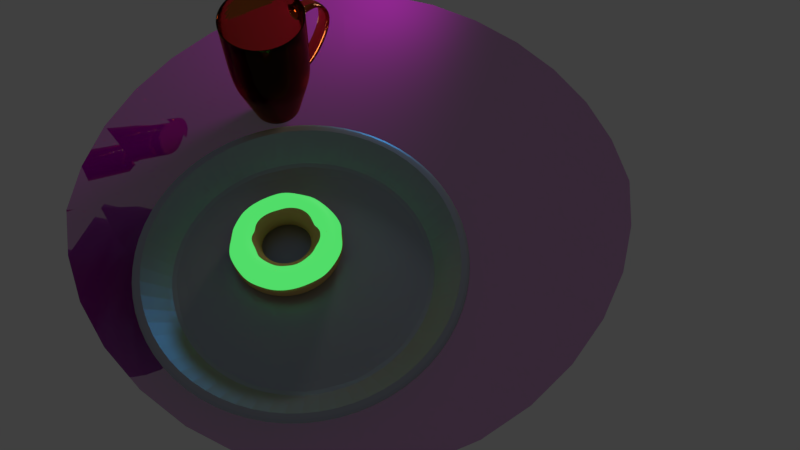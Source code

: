 # Source: TheScene21.blend  (saved by Blender 2.79.0; exported with 4.5.12 LTS)
import bpy
from mathutils import Matrix  # noqa: F401  (used for matrix-valued properties, if any)

bpy.ops.wm.read_factory_settings(use_empty=True)
scene = bpy.context.scene
scene.name = 'Scene'

# ---- collections
col_collection_1 = bpy.data.collections.new('Collection 1'); scene.collection.children.link(col_collection_1)

# ---- images (referenced by path relative to the original .blend; pixels are not part of the script)
import os
ASSET_DIR = os.environ.get("B2B_ASSET_DIR", "")  # directory of the original .blend (textures are referenced by path, not embedded)
HERE = os.path.dirname(os.path.abspath(__file__))  # packed textures are extracted next to this script under _unpacked/

def load_image(name, relpath, width, height, colorspace="sRGB"):
    """Load a texture the original file referenced (path relative to the .blend, or extracted next to this script)."""
    p = next((c for c in (os.path.join(HERE, relpath), os.path.join(ASSET_DIR, relpath)) if relpath and os.path.exists(c)), "")
    if p:
        img = bpy.data.images.load(p, check_existing=True)
        img.name = name
    else:  # same state as the original file: an image datablock whose file is absent (Cycles renders it pink)
        img = bpy.data.images.new(name, width, height)
        img.source = "FILE"
        img.filepath = "//" + (relpath or name)
    img.colorspace_settings.name = colorspace
    return img
img_woodplank002_col_var1_1k_jpg = load_image('WoodPlank002_COL_VAR1_1K.jpg', 'WoodPlank002_COL_VAR1_1K.jpg', 1024, 1024, 'sRGB')
img_woodplank002_nrm_1k_jpg = load_image('WoodPlank002_NRM_1K.jpg', 'WoodPlank002_NRM_1K.jpg', 1024, 1024, 'Non-Color')

# ---- materials (node trees are filled in below, after node groups)
mat_material_004 = bpy.data.materials.new('Material.004')
mat_material_004.alpha_threshold = 0.0
mat_material_004.roughness = 0.5
mat_material_001 = bpy.data.materials.new('Material.001')
mat_material_001.alpha_threshold = 0.0
mat_material_001.roughness = 0.5
mat_material_002 = bpy.data.materials.new('Material.002')
mat_material_002.alpha_threshold = 0.0
mat_material_002.roughness = 0.5
mat_material = bpy.data.materials.new('Material')
mat_material.alpha_threshold = 0.0
mat_material.roughness = 0.5
mat_material_003 = bpy.data.materials.new('Material.003')
mat_material_003.alpha_threshold = 0.0
mat_material_003.roughness = 0.5

# ---- material node trees
mat_material_004.use_nodes = True; mat_material_004.node_tree.nodes.clear()
_N = mat_material_004.node_tree.nodes; _L = mat_material_004.node_tree.links
n0 = _N.new('ShaderNodeOutputMaterial'); n0.name = 'Material Output'; n0.location = (589, 169)
n1 = _N.new('ShaderNodeTexImage'); n1.name = 'Image Texture'; n1.location = (-349, 290)
n1.width = 140
n1.image = img_woodplank002_col_var1_1k_jpg
n2 = _N.new('ShaderNodeTexImage'); n2.name = 'Image Texture.001'; n2.location = (-343, 38)
n2.width = 140
n2.image = img_woodplank002_nrm_1k_jpg
n3 = _N.new('ShaderNodeBsdfDiffuse'); n3.name = 'Diffuse BSDF'; n3.location = (91, 188)
n4 = _N.new('ShaderNodeNormalMap'); n4.name = 'Normal Map'; n4.location = (-136, 55)
n5 = _N.new('ShaderNodeBsdfAnisotropic'); n5.name = 'Glossy BSDF'; n5.location = (88, 48)
n5.distribution = 'GGX'
n5.inputs[1].default_value = 0.0
n6 = _N.new('ShaderNodeMixShader'); n6.name = 'Mix Shader'; n6.location = (405, 173)
_L.new(n3.outputs[0], n6.inputs[1])
_L.new(n6.outputs[0], n0.inputs[0])
_L.new(n5.outputs[0], n6.inputs[2])
_L.new(n1.outputs[0], n3.inputs[0])
_L.new(n4.outputs[0], n3.inputs[2])
_L.new(n4.outputs[0], n5.inputs[4])
_L.new(n2.outputs[0], n4.inputs[1])
n0.is_active_output = True
mat_material_001.use_nodes = True; mat_material_001.node_tree.nodes.clear()
_N = mat_material_001.node_tree.nodes; _L = mat_material_001.node_tree.links
n0 = _N.new('ShaderNodeOutputMaterial'); n0.name = 'Material Output'; n0.location = (300, 300)
n1 = _N.new('ShaderNodeBsdfGlass'); n1.name = 'Glass BSDF'; n1.location = (10, 300)
n1.distribution = 'GGX'
n1.inputs[0].default_value = (0.7613, 0.3813, 0.182, 1.0)
n1.inputs[2].default_value = 1.45
_L.new(n1.outputs[0], n0.inputs[0])
n0.is_active_output = True
mat_material_002.use_nodes = True; mat_material_002.node_tree.nodes.clear()
_N = mat_material_002.node_tree.nodes; _L = mat_material_002.node_tree.links
n0 = _N.new('ShaderNodeBsdfAnisotropic'); n0.name = 'Glossy BSDF'; n0.location = (-62, 291)
n0.distribution = 'GGX'
n0.inputs[1].default_value = 0.5891
n1 = _N.new('ShaderNodeMixShader'); n1.name = 'Mix Shader'; n1.location = (388, 412)
n1.inputs[0].default_value = 0.1
n2 = _N.new('ShaderNodeOutputMaterial'); n2.name = 'Material Output'; n2.location = (557, 406)
n3 = _N.new('ShaderNodeEmission'); n3.name = 'Emission'; n3.location = (-51, 517)
n3.inputs[0].default_value = (0.088, 0.8, 0.1532, 1.0)
n4 = _N.new('ShaderNodeBsdfDiffuse'); n4.name = 'Diffuse BSDF'; n4.location = (-54, 411)
n4.inputs[0].default_value = (0.5797, 0.156, 0.8, 1.0)
_L.new(n1.outputs[0], n2.inputs[0])
_L.new(n0.outputs[0], n1.inputs[2])
_L.new(n3.outputs[0], n1.inputs[1])
n2.is_active_output = True
mat_material.use_nodes = True; mat_material.node_tree.nodes.clear()
_N = mat_material.node_tree.nodes; _L = mat_material.node_tree.links
n0 = _N.new('ShaderNodeOutputMaterial'); n0.name = 'Material Output'; n0.location = (300, 300)
n1 = _N.new('ShaderNodeBsdfDiffuse'); n1.name = 'Diffuse BSDF'; n1.location = (10, 300)
n1.inputs[0].default_value = (0.8, 0.51, 0.177, 1.0)
_L.new(n1.outputs[0], n0.inputs[0])
n0.is_active_output = True
mat_material_003.use_nodes = True; mat_material_003.node_tree.nodes.clear()
_N = mat_material_003.node_tree.nodes; _L = mat_material_003.node_tree.links
n0 = _N.new('ShaderNodeOutputMaterial'); n0.name = 'Material Output'; n0.location = (460, 300)
n1 = _N.new('ShaderNodeMixShader'); n1.name = 'Mix Shader'; n1.location = (240, 292)
n2 = _N.new('ShaderNodeBsdfDiffuse'); n2.name = 'Diffuse BSDF'; n2.location = (5, 142)
n2.inputs[0].default_value = (0.8, 0.5944, 0.2947, 1.0)
n2.inputs[1].default_value = 0.075
n3 = _N.new('ShaderNodeBsdfAnisotropic'); n3.name = 'Glossy BSDF'; n3.location = (10, 300)
n3.distribution = 'GGX'
n3.inputs[0].default_value = (0.01375, 0.3006, 0.8, 1.0)
n3.inputs[1].default_value = 0.4282
_L.new(n3.outputs[0], n1.inputs[1])
_L.new(n1.outputs[0], n0.inputs[0])
_L.new(n2.outputs[0], n1.inputs[2])
n0.is_active_output = True

# ---- world
world_world = bpy.data.worlds.new('World'); scene.world = world_world
world_world.color = (0.05088, 0.05088, 0.05088)
world_world.use_sun_shadow = False
world_world.sun_shadow_jitter_overblur = 0.0
world_world.cycles.sampling_method = 'MANUAL'

# ---- cameras
cam_camera = bpy.data.cameras.new('Camera')
cam_camera.clip_end = 100.0
cam_camera.lens = 35.0
cam_camera.sensor_width = 32.0
cam_camera.sensor_height = 18.0
cam_camera.display_size = 2.0
cam_camera.dof.focus_distance = 0.0

# ---- lights
light_sun = bpy.data.lights.new('Sun', 'POINT')
light_sun.transmission_factor = 0.0
light_sun.energy = 333.1
light_sun.shadow_buffer_clip_start = 0.5
light_sun.shadow_soft_size = 0.909
light_sun.shadow_maximum_resolution = 0.006
light_sun.use_absolute_resolution = True
light_sun.cycles.max_bounces = 982

# ---- meshes
me_plane = bpy.data.meshes.new('Plane')
me_plane.from_pydata([(0.0, 0.0, 0.0), (-1.0, 0.0, 0.0), (0.0, -1.0, 0.0), (1.0, 0.0, 0.0), (0.0, 1.0, 0.0), (-0.75, -0.75, 0.0), (0.75, -0.75, 0.0), (-0.75, 0.75, 0.0), (0.75, 0.75, 0.0)], [], [(0, 1, 5, 2), (0, 2, 6, 3), (0, 3, 8, 4), (0, 4, 7, 1)])
_uv = me_plane.uv_layers.new(name='UVMap')
_uv.uv.foreach_set('vector', [0.2344, 0.5, 6.849e-05, 0.3334, 0.1172, 6.846e-05, 0.3125, 6.851e-05, 0.2344, 0.5, 0.3125, 6.851e-05, 0.4688, 0.25, 0.4688, 0.6666, 0.2344, 0.5, 0.4688, 0.6666, 0.3516, 0.9999, 0.1563, 0.9999, 0.2344, 0.5, 0.1563, 0.9999, 6.846e-05, 0.75, 6.849e-05, 0.3334])
me_plane.materials.append(mat_material_004)
me_plane.use_remesh_preserve_volume = False
me_plane.use_remesh_preserve_attributes = False
me_plane.use_mirror_vertex_groups = False
me_plane.update()
me_cylinder_001 = bpy.data.meshes.new('Cylinder.001')
me_cylinder_001.from_pydata([(-0.09949, 0.5263, -2.131), (-0.1707, 0.9028, 1.0), (0.1095, 0.5244, -2.131), (0.1878, 0.8994, 1.0), (0.3018, 0.4425, -2.131), (0.5177, 0.7591, 1.0), (0.4482, 0.2933, -2.131), (0.7688, 0.5032, 1.0), (0.5263, 0.09949, -2.131), (0.9028, 0.1707, 1.0), (0.5244, -0.1095, -2.131), (0.8994, -0.1878, 1.0), (0.4425, -0.3018, -2.131), (0.7591, -0.5177, 1.0), (0.2933, -0.4482, -2.131), (0.5032, -0.7688, 1.0), (0.09949, -0.5263, -2.131), (0.1707, -0.9028, 1.0), (-0.1095, -0.5244, -2.131), (-0.1878, -0.8994, 1.0), (-0.3018, -0.4425, -2.131), (-0.5177, -0.7591, 1.0), (-0.4482, -0.2933, -2.131), (-0.7688, -0.5032, 1.0), (-0.5263, -0.09949, -2.131), (-0.9028, -0.1707, 1.0), (-0.5244, 0.1095, -2.131), (-0.8994, 0.1878, 1.0), (-0.4425, 0.3018, -2.131), (-0.7591, 0.5177, 1.0), (-0.2933, 0.4482, -2.131), (-0.5032, 0.7688, 1.0), (-0.1793, 0.9488, -0.8166), (0.1974, 0.9452, -0.8166), (0.5441, 0.7977, -0.8166), (0.8079, 0.5288, -0.8166), (0.9488, 0.1793, -0.8166), (0.9452, -0.1974, -0.8166), (0.7977, -0.5441, -0.8166), (0.5288, -0.8079, -0.8166), (0.1793, -0.9488, -0.8166), (-0.1974, -0.9452, -0.8166), (-0.5441, -0.7977, -0.8166), (-0.8079, -0.5288, -0.8166), (-0.9488, -0.1793, -0.8166), (-0.9452, 0.1974, -0.8166), (-0.7977, 0.5441, -0.8166), (-0.5288, 0.8079, -0.8166), (-0.1857, 0.9826, 1.0), (0.2044, 0.9789, 1.0), (0.5635, 0.8261, 1.0), (0.8367, 0.5476, 1.0), (0.9826, 0.1857, 1.0), (0.9789, -0.2044, 1.0), (0.8261, -0.5635, 1.0), (0.5476, -0.8367, 1.0), (0.1857, -0.9826, 1.0), (-0.2044, -0.9789, 1.0), (-0.5635, -0.8261, 1.0), (-0.8367, -0.5476, 1.0), (-0.9826, -0.1857, 1.0), (-0.9789, 0.2044, 1.0), (-0.8261, 0.5635, 1.0), (-0.5476, 0.8367, 1.0), (0.1173, 0.5617, -2.131), (0.3233, 0.474, -2.131), (0.4801, 0.3142, -2.131), (0.5638, 0.1066, -2.131), (0.5617, -0.1173, -2.131), (0.474, -0.3233, -2.131), (0.3142, -0.4801, -2.131), (0.1066, -0.5638, -2.131), (-0.1173, -0.5617, -2.131), (-0.3233, -0.474, -2.131), (-0.4801, -0.3142, -2.131), (-0.5638, -0.1066, -2.131), (-0.5617, 0.1173, -2.131), (-0.474, 0.3233, -2.131), (-0.3142, 0.4801, -2.131), (-0.1066, 0.5638, -2.131), (0.2044, 0.9789, 1.0), (-0.1857, 0.9826, 1.0), (0.5635, 0.8261, 1.0), (0.8367, 0.5476, 1.0), (0.9826, 0.1857, 1.0), (0.9789, -0.2044, 1.0), (0.8261, -0.5635, 1.0), (0.5476, -0.8367, 1.0), (0.1857, -0.9826, 1.0), (-0.2044, -0.9789, 1.0), (-0.5635, -0.8261, 1.0), (-0.8367, -0.5476, 1.0), (-0.9826, -0.1857, 1.0), (-0.9789, 0.2044, 1.0), (-0.8261, 0.5635, 1.0), (-0.5476, 0.8367, 1.0), (-0.1066, 0.5638, -2.131), (0.1173, 0.5617, -2.131), (0.3233, 0.474, -2.131), (0.4801, 0.3142, -2.131), (0.5638, 0.1066, -2.131), (0.5617, -0.1173, -2.131), (0.474, -0.3233, -2.131), (0.3142, -0.4801, -2.131), (0.1066, -0.5638, -2.131), (-0.1173, -0.5617, -2.131), (-0.3233, -0.474, -2.131), (-0.4801, -0.3142, -2.131), (-0.5638, -0.1066, -2.131), (-0.5617, 0.1173, -2.131), (-0.474, 0.3233, -2.131), (-0.3142, 0.4801, -2.131), (0.08979, 0.43, -2.086), (-0.08158, 0.4316, -2.086), (0.2475, 0.3629, -2.086), (0.3675, 0.2405, -2.086), (0.4316, 0.08158, -2.086), (0.43, -0.08979, -2.086), (0.3629, -0.2475, -2.086), (0.2405, -0.3675, -2.086), (0.08158, -0.4316, -2.086), (-0.08979, -0.43, -2.086), (-0.2475, -0.3629, -2.086), (-0.3675, -0.2405, -2.086), (-0.4316, -0.08158, -2.086), (-0.43, 0.08979, -2.086), (-0.3629, 0.2475, -2.086), (-0.2405, 0.3675, -2.086), (-0.3163, 0.4833, -2.017), (-0.1073, 0.5675, -2.017), (0.1073, -0.5675, -2.017), (-0.1181, -0.5654, -2.017), (0.1181, 0.5654, -2.017), (0.3254, 0.4771, -2.017), (-0.3254, -0.4771, -2.017), (0.4833, 0.3163, -2.017), (-0.4833, -0.3163, -2.017), (0.5675, 0.1073, -2.017), (-0.5675, -0.1073, -2.017), (0.5654, -0.1181, -2.017), (-0.5654, 0.1181, -2.017), (0.4771, -0.3254, -2.017), (-0.4771, 0.3254, -2.017), (0.3163, -0.4833, -2.017), (-0.1589, 0.8405, -0.8196), (-0.1749, -0.8373, -0.8196), (0.482, 0.7067, -0.8196), (-0.482, -0.7067, -0.8196), (0.7157, 0.4684, -0.8196), (-0.7157, -0.4684, -0.8196), (0.8405, 0.1589, -0.8196), (-0.8405, -0.1589, -0.8196), (0.8373, -0.1749, -0.8196), (-0.8373, 0.1749, -0.8196), (0.7067, -0.482, -0.8196), (-0.7067, 0.482, -0.8196), (0.4684, -0.7157, -0.8196), (-0.4684, 0.7157, -0.8196), (0.1589, -0.8405, -0.8196), (0.1749, 0.8373, -0.8196), (0.1042, 0.4991, -2.086), (-0.0947, 0.501, -2.086), (0.2873, 0.4212, -2.086), (0.4266, 0.2792, -2.086), (0.501, 0.0947, -2.086), (0.4991, -0.1042, -2.086), (0.4212, -0.2873, -2.086), (0.2792, -0.4266, -2.086), (0.0947, -0.501, -2.086), (-0.1042, -0.4991, -2.086), (-0.2873, -0.4212, -2.086), (-0.4266, -0.2792, -2.086), (-0.501, -0.0947, -2.086), (-0.4991, 0.1042, -2.086), (-0.4212, 0.2873, -2.086), (-0.2792, 0.4266, -2.086), (0.2029, 0.9715, 0.6029), (0.5592, 0.8199, 0.6029), (0.8304, 0.5435, 0.6029), (0.9752, 0.1843, 0.6029), (0.9865, -0.2029, 0.6451), (0.8199, -0.5592, 0.6029), (0.5435, -0.8304, 0.6029), (0.1843, -0.9752, 0.6029), (-0.2029, -0.9715, 0.6029), (-0.5592, -0.8199, 0.6029), (-0.8304, -0.5435, 0.6029), (-0.9752, -0.1843, 0.6029), (-0.9715, 0.2029, 0.6029), (-0.8199, 0.5592, 0.6029), (-0.5435, 0.8304, 0.6029), (-0.1843, 0.9752, 0.6029), (0.2014, 0.9643, 0.2118), (0.555, 0.8138, 0.2118), (0.8242, 0.5394, 0.2118), (0.9829, 0.183, 0.254), (0.9792, -0.2014, 0.254), (0.8138, -0.555, 0.2118), (0.5394, -0.8242, 0.2118), (0.183, -0.9679, 0.2118), (-0.2014, -0.9643, 0.2118), (-0.555, -0.8138, 0.2118), (-0.8242, -0.5394, 0.2118), (-0.9679, -0.183, 0.2118), (-0.9643, 0.2014, 0.2118), (-0.8138, 0.555, 0.2118), (-0.5394, 0.8242, 0.2118), (-0.183, 0.9679, 0.2118), (1.507, 0.1793, 0.4217), (1.518, -0.208, 0.4638), (1.514, 0.1779, 0.3151), (1.511, -0.2064, 0.3151), (1.926, 0.1789, -0.09035), (1.925, -0.2083, -0.0868), (1.787, 0.1775, -0.1353), (1.786, -0.2068, -0.1318), (1.863, 0.1774, -0.6585), (1.865, -0.2099, -0.6554), (1.748, 0.176, -0.5672), (1.75, -0.2084, -0.5641), (1.534, 0.1724, -1.089), (1.537, -0.2148, -1.086), (1.443, 0.1711, -0.9727), (1.446, -0.2133, -0.9703), (1.127, 0.1675, -1.424), (1.129, -0.2198, -1.421), (1.036, 0.1661, -1.308), (1.038, -0.2182, -1.305), (-0.1405, 0.7432, -1.518), (0.1546, 0.7404, -1.518), (0.4262, 0.6248, -1.518), (0.6328, 0.4142, -1.518), (0.7432, 0.1405, -1.518), (0.7404, -0.1546, -1.518), (0.6248, -0.4262, -1.518), (0.4142, -0.6328, -1.518), (0.1405, -0.7432, -1.518), (-0.1546, -0.7404, -1.518), (-0.4262, -0.6248, -1.518), (-0.6328, -0.4142, -1.518), (-0.7432, -0.1405, -1.518), (-0.7404, 0.1546, -1.518), (-0.6248, 0.4262, -1.518), (-0.4142, 0.6328, -1.518), (-0.1581, 0.8364, -1.2), (0.174, 0.8333, -1.2), (0.4796, 0.7032, -1.2), (0.7123, 0.4662, -1.2), (0.8364, 0.1581, -1.2), (0.8333, -0.174, -1.2), (0.7032, -0.4796, -1.2), (0.4662, -0.7123, -1.2), (0.1581, -0.8364, -1.2), (-0.174, -0.8333, -1.2), (-0.4796, -0.7032, -1.2), (-0.7123, -0.4662, -1.2), (-0.8364, -0.1581, -1.2), (-0.8333, 0.174, -1.2), (-0.7032, 0.4796, -1.2), (-0.4662, 0.7123, -1.2), (0.9829, 0.183, 0.254), (0.9792, -0.2014, 0.254), (0.9752, 0.1843, 0.6029), (0.9865, -0.2029, 0.6451), (0.8371, 0.1581, -1.2), (0.834, -0.1742, -1.2), (0.7445, 0.1406, -1.518), (0.7417, -0.1548, -1.518)], [], [(48, 81, 80, 49), (49, 80, 82, 50), (50, 82, 83, 51), (51, 83, 84, 52), (52, 84, 85, 53), (53, 85, 86, 54), (54, 86, 87, 55), (55, 87, 88, 56), (56, 88, 89, 57), (57, 89, 90, 58), (58, 90, 91, 59), (59, 91, 92, 60), (60, 92, 93, 61), (61, 93, 94, 62), (129, 128, 175, 161), (62, 94, 95, 63), (63, 95, 81, 48), (0, 2, 4, 6, 8, 10, 12, 14, 16, 18, 20, 22, 24, 26, 28, 30), (259, 47, 32, 244), (258, 46, 47, 259), (257, 45, 46, 258), (256, 44, 45, 257), (255, 43, 44, 256), (254, 42, 43, 255), (253, 41, 42, 254), (252, 40, 41, 253), (251, 39, 40, 252), (250, 38, 39, 251), (249, 37, 38, 250), (248, 36, 37, 249), (247, 35, 36, 248), (246, 34, 35, 247), (245, 33, 34, 246), (244, 32, 33, 245), (190, 63, 48, 191), (189, 62, 63, 190), (188, 61, 62, 189), (187, 60, 61, 188), (186, 59, 60, 187), (185, 58, 59, 186), (184, 57, 58, 185), (183, 56, 57, 184), (182, 55, 56, 183), (181, 54, 55, 182), (180, 53, 54, 181), (179, 52, 53, 180), (178, 51, 52, 179), (177, 50, 51, 178), (176, 49, 50, 177), (191, 48, 49, 176), (96, 79, 64, 97), (97, 64, 65, 98), (98, 65, 66, 99), (99, 66, 67, 100), (100, 67, 68, 101), (101, 68, 69, 102), (102, 69, 70, 103), (103, 70, 71, 104), (104, 71, 72, 105), (105, 72, 73, 106), (106, 73, 74, 107), (107, 74, 75, 108), (108, 75, 76, 109), (109, 76, 77, 110), (110, 77, 78, 111), (111, 78, 79, 96), (1, 3, 80, 81), (3, 5, 82, 80), (5, 7, 83, 82), (7, 9, 84, 83), (9, 11, 85, 84), (11, 13, 86, 85), (13, 15, 87, 86), (15, 17, 88, 87), (17, 19, 89, 88), (19, 21, 90, 89), (21, 23, 91, 90), (23, 25, 92, 91), (25, 27, 93, 92), (27, 29, 94, 93), (29, 31, 95, 94), (31, 1, 81, 95), (2, 0, 96, 97), (4, 2, 97, 98), (6, 4, 98, 99), (8, 6, 99, 100), (10, 8, 100, 101), (12, 10, 101, 102), (14, 12, 102, 103), (16, 14, 103, 104), (18, 16, 104, 105), (20, 18, 105, 106), (22, 20, 106, 107), (24, 22, 107, 108), (26, 24, 108, 109), (28, 26, 109, 110), (30, 28, 110, 111), (0, 30, 111, 96), (112, 113, 127, 126, 125, 124, 123, 122, 121, 120, 119, 118, 117, 116, 115, 114), (131, 130, 168, 169), (133, 132, 160, 162), (134, 131, 169, 170), (135, 133, 162, 163), (136, 134, 170, 171), (137, 135, 163, 164), (138, 136, 171, 172), (139, 137, 164, 165), (140, 138, 172, 173), (141, 139, 165, 166), (142, 140, 173, 174), (143, 141, 166, 167), (128, 142, 174, 175), (130, 143, 167, 168), (132, 129, 161, 160), (159, 144, 129, 132), (158, 156, 143, 130), (157, 155, 142, 128), (156, 154, 141, 143), (155, 153, 140, 142), (154, 152, 139, 141), (153, 151, 138, 140), (152, 150, 137, 139), (151, 149, 136, 138), (150, 148, 135, 137), (149, 147, 134, 136), (148, 146, 133, 135), (147, 145, 131, 134), (146, 159, 132, 133), (145, 158, 130, 131), (144, 157, 128, 129), (1, 31, 157, 144), (19, 17, 158, 145), (5, 3, 159, 146), (21, 19, 145, 147), (7, 5, 146, 148), (23, 21, 147, 149), (9, 7, 148, 150), (25, 23, 149, 151), (11, 9, 150, 152), (27, 25, 151, 153), (13, 11, 152, 154), (29, 27, 153, 155), (15, 13, 154, 156), (31, 29, 155, 157), (17, 15, 156, 158), (3, 1, 144, 159), (113, 112, 160, 161), (112, 114, 162, 160), (114, 115, 163, 162), (115, 116, 164, 163), (116, 117, 165, 164), (117, 118, 166, 165), (118, 119, 167, 166), (119, 120, 168, 167), (120, 121, 169, 168), (121, 122, 170, 169), (122, 123, 171, 170), (123, 124, 172, 171), (124, 125, 173, 172), (125, 126, 174, 173), (126, 127, 175, 174), (127, 113, 161, 175), (207, 191, 176, 192), (192, 176, 177, 193), (193, 177, 178, 194), (194, 178, 179, 195), (261, 260, 210, 211), (196, 180, 181, 197), (197, 181, 182, 198), (198, 182, 183, 199), (199, 183, 184, 200), (200, 184, 185, 201), (201, 185, 186, 202), (202, 186, 187, 203), (203, 187, 188, 204), (204, 188, 189, 205), (205, 189, 190, 206), (206, 190, 191, 207), (47, 206, 207, 32), (46, 205, 206, 47), (45, 204, 205, 46), (44, 203, 204, 45), (43, 202, 203, 44), (42, 201, 202, 43), (41, 200, 201, 42), (40, 199, 200, 41), (39, 198, 199, 40), (38, 197, 198, 39), (37, 196, 197, 38), (36, 195, 196, 37), (35, 194, 195, 36), (34, 193, 194, 35), (33, 192, 193, 34), (32, 207, 192, 33), (210, 208, 212, 214), (260, 262, 208, 210), (262, 263, 209, 208), (263, 261, 211, 209), (213, 215, 219, 217), (209, 211, 215, 213), (208, 209, 213, 212), (211, 210, 214, 215), (216, 217, 221, 220), (212, 213, 217, 216), (215, 214, 218, 219), (214, 212, 216, 218), (223, 222, 226, 227), (219, 218, 222, 223), (218, 216, 220, 222), (217, 219, 223, 221), (222, 220, 224, 226), (221, 223, 227, 225), (220, 221, 225, 224), (79, 228, 229, 64), (64, 229, 230, 65), (65, 230, 231, 66), (66, 231, 232, 67), (67, 232, 233, 68), (68, 233, 234, 69), (69, 234, 235, 70), (70, 235, 236, 71), (71, 236, 237, 72), (72, 237, 238, 73), (73, 238, 239, 74), (74, 239, 240, 75), (75, 240, 241, 76), (76, 241, 242, 77), (77, 242, 243, 78), (78, 243, 228, 79), (228, 244, 245, 229), (229, 245, 246, 230), (230, 246, 247, 231), (231, 247, 248, 232), (233, 249, 250, 234), (234, 250, 251, 235), (235, 251, 252, 236), (236, 252, 253, 237), (237, 253, 254, 238), (238, 254, 255, 239), (239, 255, 256, 240), (240, 256, 257, 241), (241, 257, 258, 242), (242, 258, 259, 243), (243, 259, 244, 228), (264, 265, 227, 226), (266, 224, 225, 267), (266, 232, 248, 264), (267, 225, 227, 265), (180, 196, 261, 263), (179, 180, 263, 262), (195, 179, 262, 260), (196, 195, 260, 261), (233, 267, 265, 249), (224, 266, 264, 226), (232, 266, 267, 233), (248, 249, 265, 264)])
me_cylinder_001.materials.append(mat_material_001)
me_cylinder_001.use_remesh_preserve_volume = False
me_cylinder_001.use_remesh_preserve_attributes = False
me_cylinder_001.use_mirror_vertex_groups = False
me_cylinder_001.update()
me_torus_002 = bpy.data.meshes.new('Torus.002')
me_torus_002.from_pydata([(5.899, 0.02899, 0.1438), (5.84, 0.02899, 0.3645), (5.679, 0.02899, 0.5262), (5.458, 0.02899, 0.5853), (5.237, 0.02899, 0.5262), (5.075, 0.02899, 0.3645), (5.016, 0.02899, 0.1438), (5.075, 0.02899, -0.07701), (5.237, 0.02899, -0.2386), (5.458, 0.02899, -0.2978), (5.679, 0.02899, -0.2386), (5.84, 0.02899, -0.07701), (5.858, 0.3787, 0.1438), (5.801, 0.3651, 0.3645), (5.644, 0.3278, 0.5262), (5.429, 0.2769, 0.5853), (5.214, 0.226, 0.5262), (5.057, 0.1887, 0.3645), (4.999, 0.1751, 0.1438), (5.057, 0.1887, -0.07701), (5.214, 0.226, -0.2386), (5.429, 0.2769, -0.2978), (5.644, 0.3278, -0.2386), (5.801, 0.3651, -0.07701), (5.738, 0.7096, 0.1438), (5.685, 0.6831, 0.3645), (5.541, 0.6106, 0.5262), (5.343, 0.5115, 0.5853), (5.146, 0.4124, 0.5262), (5.002, 0.3399, 0.3645), (4.949, 0.3133, 0.1438), (5.002, 0.3399, -0.07701), (5.146, 0.4124, -0.2386), (5.343, 0.5115, -0.2978), (5.541, 0.6106, -0.2386), (5.685, 0.6831, -0.07701), (5.545, 1.004, 0.1438), (5.499, 0.9658, 0.3645), (5.375, 0.8619, 0.5262), (5.206, 0.72, 0.5853), (5.037, 0.5781, 0.5262), (4.913, 0.4742, 0.3645), (4.868, 0.4362, 0.1438), (4.913, 0.4742, -0.07701), (5.037, 0.5781, -0.2386), (5.206, 0.72, -0.2978), (5.375, 0.8619, -0.2386), (5.499, 0.9658, -0.07701), (5.288, 1.245, 0.1438), (5.253, 1.198, 0.3645), (5.157, 1.068, 0.5262), (5.025, 0.8913, 0.5853), (4.893, 0.7142, 0.5262), (4.796, 0.5846, 0.3645), (4.761, 0.5371, 0.1438), (4.796, 0.5846, -0.07701), (4.893, 0.7142, -0.2386), (5.025, 0.8913, -0.2978), (5.157, 1.068, -0.2386), (5.253, 1.198, -0.07701), (4.983, 1.422, 0.1438), (4.96, 1.367, 0.3645), (4.896, 1.219, 0.5262), (4.809, 1.016, 0.5853), (4.721, 0.8134, 0.5262), (4.657, 0.665, 0.3645), (4.634, 0.6107, 0.1438), (4.657, 0.665, -0.07701), (4.721, 0.8134, -0.2386), (4.809, 1.016, -0.2978), (4.896, 1.219, -0.2386), (4.96, 1.367, -0.07701), (4.646, 1.523, 0.1438), (4.636, 1.464, 0.3645), (4.608, 1.305, 0.5262), (4.569, 1.088, 0.5853), (4.531, 0.8703, 0.5262), (4.503, 0.7111, 0.3645), (4.493, 0.6529, 0.1438), (4.503, 0.7111, -0.07701), (4.531, 0.8703, -0.2386), (4.569, 1.088, -0.2978), (4.608, 1.305, -0.2386), (4.636, 1.464, -0.07701), (4.295, 1.543, 0.1438), (4.298, 1.484, 0.3645), (4.307, 1.323, 0.5262), (4.32, 1.102, 0.5853), (4.333, 0.8818, 0.5262), (4.342, 0.7205, 0.3645), (4.346, 0.6614, 0.1438), (4.342, 0.7205, -0.07701), (4.333, 0.8818, -0.2386), (4.32, 1.102, -0.2978), (4.307, 1.323, -0.2386), (4.298, 1.484, -0.07701), (3.948, 1.482, 0.1438), (3.965, 1.425, 0.3645), (4.011, 1.27, 0.5262), (4.074, 1.059, 0.5853), (4.138, 0.8474, 0.5262), (4.184, 0.6926, 0.3645), (4.201, 0.6359, 0.1438), (4.184, 0.6926, -0.07701), (4.138, 0.8474, -0.2386), (4.074, 1.059, -0.2978), (4.011, 1.27, -0.2386), (3.965, 1.425, -0.07701), (3.624, 1.342, 0.1438), (3.654, 1.291, 0.3645), (3.735, 1.151, 0.5262), (3.845, 0.96, 0.5853), (3.956, 0.7688, 0.5262), (4.036, 0.6289, 0.3645), (4.066, 0.5776, 0.1438), (4.036, 0.6289, -0.07701), (3.956, 0.7688, -0.2386), (3.845, 0.96, -0.2978), (3.735, 1.151, -0.2386), (3.654, 1.291, -0.07701), (3.342, 1.132, 0.1438), (3.383, 1.089, 0.3645), (3.494, 0.9715, 0.5262), (3.645, 0.811, 0.5853), (3.797, 0.6504, 0.5262), (3.907, 0.5328, 0.3645), (3.948, 0.4898, 0.1438), (3.907, 0.5328, -0.07701), (3.797, 0.6504, -0.2386), (3.645, 0.811, -0.2978), (3.494, 0.9715, -0.2386), (3.383, 1.089, -0.07701), (3.116, 0.8624, 0.1438), (3.165, 0.8299, 0.3645), (3.3, 0.7411, 0.5262), (3.485, 0.6197, 0.5853), (3.669, 0.4984, 0.5262), (3.804, 0.4096, 0.3645), (3.853, 0.3771, 0.1438), (3.804, 0.4096, -0.07701), (3.669, 0.4984, -0.2386), (3.485, 0.6197, -0.2978), (3.3, 0.7411, -0.2386), (3.165, 0.8299, -0.07701), (2.958, 0.5477, 0.1438), (3.013, 0.5275, 0.3645), (3.165, 0.4722, 0.5262), (3.373, 0.3967, 0.5853), (3.58, 0.3212, 0.5262), (3.732, 0.2659, 0.3645), (3.787, 0.2457, 0.1438), (3.732, 0.2659, -0.07701), (3.58, 0.3212, -0.2386), (3.373, 0.3967, -0.2978), (3.165, 0.4722, -0.2386), (3.013, 0.5275, -0.07701), (2.876, 0.2051, 0.1438), (2.935, 0.1982, 0.3645), (3.096, 0.1794, 0.5262), (3.315, 0.1538, 0.5853), (3.534, 0.1282, 0.5262), (3.695, 0.1094, 0.3645), (3.754, 0.1025, 0.1438), (3.695, 0.1094, -0.07701), (3.534, 0.1282, -0.2386), (3.315, 0.1538, -0.2978), (3.096, 0.1794, -0.2386), (2.935, 0.1982, -0.07701), (2.876, -0.1471, 0.1438), (2.935, -0.1402, 0.3645), (3.096, -0.1214, 0.5262), (3.315, -0.09582, 0.5853), (3.534, -0.07019, 0.5262), (3.695, -0.05143, 0.3645), (3.754, -0.04456, 0.1438), (3.695, -0.05143, -0.07701), (3.534, -0.07019, -0.2386), (3.315, -0.09582, -0.2978), (3.096, -0.1214, -0.2386), (2.935, -0.1402, -0.07701), (2.958, -0.4897, 0.1438), (3.013, -0.4695, 0.3645), (3.165, -0.4142, 0.5262), (3.373, -0.3387, 0.5853), (3.58, -0.2632, 0.5262), (3.732, -0.2079, 0.3645), (3.787, -0.1877, 0.1438), (3.732, -0.2079, -0.07701), (3.58, -0.2632, -0.2386), (3.373, -0.3387, -0.2978), (3.165, -0.4142, -0.2386), (3.013, -0.4695, -0.07701), (3.116, -0.8044, 0.1438), (3.165, -0.7719, 0.3645), (3.3, -0.6831, 0.5262), (3.485, -0.5618, 0.5853), (3.669, -0.4404, 0.5262), (3.804, -0.3516, 0.3645), (3.853, -0.3191, 0.1438), (3.804, -0.3516, -0.07701), (3.669, -0.4404, -0.2386), (3.485, -0.5618, -0.2978), (3.3, -0.6831, -0.2386), (3.165, -0.7719, -0.07701), (3.342, -1.074, 0.1438), (3.383, -1.031, 0.3645), (3.494, -0.9136, 0.5262), (3.645, -0.753, 0.5853), (3.797, -0.5924, 0.5262), (3.907, -0.4748, 0.3645), (3.948, -0.4318, 0.1438), (3.907, -0.4748, -0.07701), (3.797, -0.5924, -0.2386), (3.645, -0.753, -0.2978), (3.494, -0.9136, -0.2386), (3.383, -1.031, -0.07701), (3.624, -1.284, 0.1438), (3.654, -1.233, 0.3645), (3.735, -1.093, 0.5262), (3.845, -0.902, 0.5853), (3.956, -0.7108, 0.5262), (4.036, -0.5709, 0.3645), (4.066, -0.5197, 0.1438), (4.036, -0.5709, -0.07701), (3.956, -0.7108, -0.2386), (3.845, -0.902, -0.2978), (3.735, -1.093, -0.2386), (3.654, -1.233, -0.07701), (3.948, -1.424, 0.1438), (3.965, -1.367, 0.3645), (4.011, -1.212, 0.5262), (4.074, -1.001, 0.5853), (4.138, -0.7894, 0.5262), (4.184, -0.6346, 0.3645), (4.201, -0.5779, 0.1438), (4.184, -0.6346, -0.07701), (4.138, -0.7894, -0.2386), (4.074, -1.001, -0.2978), (4.011, -1.212, -0.2386), (3.965, -1.367, -0.07701), (4.295, -1.485, 0.1438), (4.298, -1.426, 0.3645), (4.307, -1.265, 0.5262), (4.32, -1.044, 0.5853), (4.333, -0.8239, 0.5262), (4.342, -0.6625, 0.3645), (4.346, -0.6035, 0.1438), (4.342, -0.6625, -0.07701), (4.333, -0.8239, -0.2386), (4.32, -1.044, -0.2978), (4.307, -1.265, -0.2386), (4.298, -1.426, -0.07701), (4.646, -1.465, 0.1438), (4.636, -1.406, 0.3645), (4.608, -1.247, 0.5262), (4.569, -1.03, 0.5853), (4.531, -0.8123, 0.5262), (4.503, -0.6532, 0.3645), (4.493, -0.5949, 0.1438), (4.503, -0.6532, -0.07701), (4.531, -0.8123, -0.2386), (4.569, -1.03, -0.2978), (4.608, -1.247, -0.2386), (4.636, -1.406, -0.07701), (4.983, -1.364, 0.1438), (4.96, -1.309, 0.3645), (4.896, -1.161, 0.5262), (4.809, -0.9581, 0.5853), (4.721, -0.7554, 0.5262), (4.657, -0.607, 0.3645), (4.634, -0.5527, 0.1438), (4.657, -0.607, -0.07701), (4.721, -0.7554, -0.2386), (4.809, -0.9581, -0.2978), (4.896, -1.161, -0.2386), (4.96, -1.309, -0.07701), (5.288, -1.188, 0.1438), (5.253, -1.14, 0.3645), (5.157, -1.01, 0.5262), (5.025, -0.8333, 0.5853), (4.893, -0.6563, 0.5262), (4.796, -0.5266, 0.3645), (4.761, -0.4792, 0.1438), (4.796, -0.5266, -0.07701), (4.893, -0.6563, -0.2386), (5.025, -0.8333, -0.2978), (5.157, -1.01, -0.2386), (5.253, -1.14, -0.07701), (5.545, -0.9459, 0.1438), (5.499, -0.9078, 0.3645), (5.375, -0.804, 0.5262), (5.206, -0.662, 0.5853), (5.037, -0.5201, 0.5262), (4.913, -0.4163, 0.3645), (4.868, -0.3782, 0.1438), (4.913, -0.4163, -0.07701), (5.037, -0.5201, -0.2386), (5.206, -0.662, -0.2978), (5.375, -0.804, -0.2386), (5.499, -0.9078, -0.07701), (5.738, -0.6517, 0.1438), (5.685, -0.6251, 0.3645), (5.541, -0.5526, 0.5262), (5.343, -0.4535, 0.5853), (5.146, -0.3544, 0.5262), (5.002, -0.2819, 0.3645), (4.949, -0.2553, 0.1438), (5.002, -0.2819, -0.07701), (5.146, -0.3544, -0.2386), (5.343, -0.4535, -0.2978), (5.541, -0.5526, -0.2386), (5.685, -0.6251, -0.07701), (5.858, -0.3208, 0.1438), (5.801, -0.3071, 0.3645), (5.644, -0.2699, 0.5262), (5.429, -0.2189, 0.5853), (5.214, -0.168, 0.5262), (5.057, -0.1308, 0.3645), (4.999, -0.1171, 0.1438), (5.057, -0.1308, -0.07701), (5.214, -0.168, -0.2386), (5.429, -0.2189, -0.2978), (5.644, -0.2699, -0.2386), (5.801, -0.3071, -0.07701), (5.887, 0.1205, 0.2129), (5.723, 0.0, 0.5925), (5.493, 0.0, 0.6541), (5.263, 0.0, 0.5925), (5.125, 0.02827, 0.2656), (5.818, 0.4673, 0.3159), (5.686, 0.3113, 0.5925), (5.463, 0.2583, 0.6541), (5.239, 0.2052, 0.5925), (5.17, 0.1666, 0.1002), (5.837, 0.7297, -0.03265), (5.579, 0.6059, 0.5925), (5.374, 0.5027, 0.6541), (5.168, 0.3994, 0.5925), (5.108, 0.3467, 0.07152), (5.589, 0.9823, 0.2287), (5.407, 0.8678, 0.5925), (5.231, 0.7199, 0.6541), (5.055, 0.5721, 0.5925), (4.978, 0.5231, 0.132), (5.314, 1.201, 0.3374), (5.179, 1.083, 0.5925), (5.042, 0.8984, 0.6541), (4.904, 0.7139, 0.5925), (4.873, 0.5709, 0.2023), (5.05, 1.419, 0.1173), (4.908, 1.24, 0.5925), (4.816, 1.028, 0.6541), (4.725, 0.8172, 0.5925), (4.733, 0.6547, 0.182), (4.693, 1.47, 0.2799), (4.607, 1.329, 0.5925), (4.567, 1.103, 0.6541), (4.527, 0.8765, 0.5925), (4.572, 0.7322, 0.1284), (4.306, 1.594, 0.2014), (4.294, 1.348, 0.5925), (4.308, 1.118, 0.6541), (4.321, 0.8885, 0.5925), (4.369, 0.8097, 0.1258), (3.978, 1.433, 0.3262), (3.986, 1.293, 0.5925), (4.052, 1.073, 0.6541), (4.118, 0.8526, 0.5925), (4.174, 0.7777, 0.2333), (3.647, 1.378, 0.1872), (3.698, 1.169, 0.5925), (3.813, 0.9699, 0.6541), (3.928, 0.7708, 0.5925), (4.068, 0.6155, 0.2497), (3.377, 1.114, 0.2445), (3.446, 0.982, 0.5925), (3.604, 0.8147, 0.6541), (3.762, 0.6474, 0.5925), (3.866, 0.6357, 0.2518), (3.106, 0.9133, 0.2681), (3.245, 0.7418, 0.5925), (3.437, 0.6155, 0.6541), (3.629, 0.4891, 0.5925), (3.787, 0.4276, 0.3075), (2.95, 0.5375, 0.3772), (3.104, 0.4617, 0.5925), (3.32, 0.3831, 0.6541), (3.537, 0.3044, 0.5925), (3.751, 0.2245, 0.2737), (2.862, 0.1832, 0.4199), (3.032, 0.1567, 0.5925), (3.26, 0.13, 0.6541), (3.489, 0.1033, 0.5925), (3.662, 0.147, 0.2832), (2.854, -0.0887, 0.2938), (3.032, -0.1567, 0.5925), (3.26, -0.13, 0.6541), (3.489, -0.1033, 0.5925), (3.644, -0.01974, 0.345), (2.942, -0.4923, 0.3872), (3.104, -0.4617, 0.5925), (3.32, -0.3831, 0.6541), (3.537, -0.3044, 0.5925), (3.717, -0.2248, 0.3053), (3.112, -0.7977, 0.3256), (3.245, -0.7418, 0.5925), (3.437, -0.6154, 0.6541), (3.629, -0.4891, 0.5925), (3.805, -0.3932, 0.2967), (3.324, -1.083, 0.4067), (3.446, -0.982, 0.5925), (3.604, -0.8147, 0.6541), (3.762, -0.6474, 0.5925), (3.894, -0.5175, 0.3557), (3.596, -1.261, 0.3828), (3.698, -1.169, 0.5925), (3.813, -0.9699, 0.6541), (3.928, -0.7708, 0.5925), (4.044, -0.6248, 0.3145), (3.923, -1.389, 0.3486), (3.986, -1.293, 0.5925), (4.052, -1.073, 0.6541), (4.118, -0.8526, 0.5925), (4.181, -0.6694, 0.3292), (4.304, -1.484, 0.2986), (4.294, -1.348, 0.5925), (4.308, -1.118, 0.6541), (4.321, -0.8885, 0.5925), (4.316, -0.6224, 0.2881), (4.643, -1.45, 0.3139), (4.607, -1.329, 0.5925), (4.567, -1.103, 0.6541), (4.527, -0.8765, 0.5925), (4.51, -0.6626, 0.2917), (4.985, -1.389, 0.377), (4.908, -1.24, 0.5925), (4.816, -1.028, 0.6541), (4.725, -0.8172, 0.5925), (4.661, -0.6186, 0.3341), (5.316, -1.175, 0.2194), (5.179, -1.083, 0.5925), (5.042, -0.8984, 0.6541), (4.904, -0.7139, 0.5925), (4.855, -0.5915, 0.2725), (5.535, -0.899, 0.2808), (5.407, -0.8678, 0.5925), (5.231, -0.7199, 0.6541), (5.055, -0.5721, 0.5925), (5.006, -0.4611, 0.1405), (5.799, -0.6703, 0.1644), (5.579, -0.6059, 0.5925), (5.374, -0.5027, 0.6541), (5.168, -0.3994, 0.5925), (4.999, -0.2269, 0.3049), (5.845, -0.2776, 0.3075), (5.686, -0.3113, 0.5925), (5.463, -0.2583, 0.6541), (5.239, -0.2052, 0.5925), (5.073, -0.08893, 0.2851)], [], [(0, 12, 13, 1), (1, 13, 14, 2), (2, 14, 15, 3), (3, 15, 16, 4), (4, 16, 17, 5), (5, 17, 18, 6), (6, 18, 19, 7), (7, 19, 20, 8), (8, 20, 21, 9), (9, 21, 22, 10), (10, 22, 23, 11), (0, 11, 23, 12), (12, 24, 25, 13), (13, 25, 26, 14), (14, 26, 27, 15), (15, 27, 28, 16), (16, 28, 29, 17), (17, 29, 30, 18), (18, 30, 31, 19), (19, 31, 32, 20), (20, 32, 33, 21), (21, 33, 34, 22), (22, 34, 35, 23), (23, 35, 24, 12), (24, 36, 37, 25), (25, 37, 38, 26), (26, 38, 39, 27), (27, 39, 40, 28), (28, 40, 41, 29), (29, 41, 42, 30), (30, 42, 43, 31), (31, 43, 44, 32), (32, 44, 45, 33), (33, 45, 46, 34), (34, 46, 47, 35), (35, 47, 36, 24), (36, 48, 49, 37), (37, 49, 50, 38), (38, 50, 51, 39), (39, 51, 52, 40), (40, 52, 53, 41), (41, 53, 54, 42), (42, 54, 55, 43), (43, 55, 56, 44), (44, 56, 57, 45), (45, 57, 58, 46), (46, 58, 59, 47), (47, 59, 48, 36), (48, 60, 61, 49), (49, 61, 62, 50), (50, 62, 63, 51), (51, 63, 64, 52), (52, 64, 65, 53), (53, 65, 66, 54), (54, 66, 67, 55), (55, 67, 68, 56), (56, 68, 69, 57), (57, 69, 70, 58), (58, 70, 71, 59), (59, 71, 60, 48), (60, 72, 73, 61), (61, 73, 74, 62), (62, 74, 75, 63), (63, 75, 76, 64), (64, 76, 77, 65), (65, 77, 78, 66), (66, 78, 79, 67), (67, 79, 80, 68), (68, 80, 81, 69), (69, 81, 82, 70), (70, 82, 83, 71), (71, 83, 72, 60), (72, 84, 85, 73), (73, 85, 86, 74), (74, 86, 87, 75), (75, 87, 88, 76), (76, 88, 89, 77), (77, 89, 90, 78), (78, 90, 91, 79), (79, 91, 92, 80), (80, 92, 93, 81), (81, 93, 94, 82), (82, 94, 95, 83), (83, 95, 84, 72), (84, 96, 97, 85), (85, 97, 98, 86), (86, 98, 99, 87), (87, 99, 100, 88), (88, 100, 101, 89), (89, 101, 102, 90), (90, 102, 103, 91), (91, 103, 104, 92), (92, 104, 105, 93), (93, 105, 106, 94), (94, 106, 107, 95), (95, 107, 96, 84), (96, 108, 109, 97), (97, 109, 110, 98), (98, 110, 111, 99), (99, 111, 112, 100), (100, 112, 113, 101), (101, 113, 114, 102), (102, 114, 115, 103), (103, 115, 116, 104), (104, 116, 117, 105), (105, 117, 118, 106), (106, 118, 119, 107), (107, 119, 108, 96), (108, 120, 121, 109), (109, 121, 122, 110), (110, 122, 123, 111), (111, 123, 124, 112), (112, 124, 125, 113), (113, 125, 126, 114), (114, 126, 127, 115), (115, 127, 128, 116), (116, 128, 129, 117), (117, 129, 130, 118), (118, 130, 131, 119), (119, 131, 120, 108), (120, 132, 133, 121), (121, 133, 134, 122), (122, 134, 135, 123), (123, 135, 136, 124), (124, 136, 137, 125), (125, 137, 138, 126), (126, 138, 139, 127), (127, 139, 140, 128), (128, 140, 141, 129), (129, 141, 142, 130), (130, 142, 143, 131), (131, 143, 132, 120), (132, 144, 145, 133), (133, 145, 146, 134), (134, 146, 147, 135), (135, 147, 148, 136), (136, 148, 149, 137), (137, 149, 150, 138), (138, 150, 151, 139), (139, 151, 152, 140), (140, 152, 153, 141), (141, 153, 154, 142), (142, 154, 155, 143), (143, 155, 144, 132), (144, 156, 157, 145), (145, 157, 158, 146), (146, 158, 159, 147), (147, 159, 160, 148), (148, 160, 161, 149), (149, 161, 162, 150), (150, 162, 163, 151), (151, 163, 164, 152), (152, 164, 165, 153), (153, 165, 166, 154), (154, 166, 167, 155), (155, 167, 156, 144), (156, 168, 169, 157), (157, 169, 170, 158), (158, 170, 171, 159), (159, 171, 172, 160), (160, 172, 173, 161), (161, 173, 174, 162), (162, 174, 175, 163), (163, 175, 176, 164), (164, 176, 177, 165), (165, 177, 178, 166), (166, 178, 179, 167), (167, 179, 168, 156), (168, 180, 181, 169), (169, 181, 182, 170), (170, 182, 183, 171), (171, 183, 184, 172), (172, 184, 185, 173), (173, 185, 186, 174), (174, 186, 187, 175), (175, 187, 188, 176), (176, 188, 189, 177), (177, 189, 190, 178), (178, 190, 191, 179), (179, 191, 180, 168), (180, 192, 193, 181), (181, 193, 194, 182), (182, 194, 195, 183), (183, 195, 196, 184), (184, 196, 197, 185), (185, 197, 198, 186), (186, 198, 199, 187), (187, 199, 200, 188), (188, 200, 201, 189), (189, 201, 202, 190), (190, 202, 203, 191), (191, 203, 192, 180), (192, 204, 205, 193), (193, 205, 206, 194), (194, 206, 207, 195), (195, 207, 208, 196), (196, 208, 209, 197), (197, 209, 210, 198), (198, 210, 211, 199), (199, 211, 212, 200), (200, 212, 213, 201), (201, 213, 214, 202), (202, 214, 215, 203), (203, 215, 204, 192), (204, 216, 217, 205), (205, 217, 218, 206), (206, 218, 219, 207), (207, 219, 220, 208), (208, 220, 221, 209), (209, 221, 222, 210), (210, 222, 223, 211), (211, 223, 224, 212), (212, 224, 225, 213), (213, 225, 226, 214), (214, 226, 227, 215), (215, 227, 216, 204), (216, 228, 229, 217), (217, 229, 230, 218), (218, 230, 231, 219), (219, 231, 232, 220), (220, 232, 233, 221), (221, 233, 234, 222), (222, 234, 235, 223), (223, 235, 236, 224), (224, 236, 237, 225), (225, 237, 238, 226), (226, 238, 239, 227), (227, 239, 228, 216), (228, 240, 241, 229), (229, 241, 242, 230), (230, 242, 243, 231), (231, 243, 244, 232), (232, 244, 245, 233), (233, 245, 246, 234), (234, 246, 247, 235), (235, 247, 248, 236), (236, 248, 249, 237), (237, 249, 250, 238), (238, 250, 251, 239), (239, 251, 240, 228), (240, 252, 253, 241), (241, 253, 254, 242), (242, 254, 255, 243), (243, 255, 256, 244), (244, 256, 257, 245), (245, 257, 258, 246), (246, 258, 259, 247), (247, 259, 260, 248), (248, 260, 261, 249), (249, 261, 262, 250), (250, 262, 263, 251), (251, 263, 252, 240), (252, 264, 265, 253), (253, 265, 266, 254), (254, 266, 267, 255), (255, 267, 268, 256), (256, 268, 269, 257), (257, 269, 270, 258), (258, 270, 271, 259), (259, 271, 272, 260), (260, 272, 273, 261), (261, 273, 274, 262), (262, 274, 275, 263), (263, 275, 264, 252), (264, 276, 277, 265), (265, 277, 278, 266), (266, 278, 279, 267), (267, 279, 280, 268), (268, 280, 281, 269), (269, 281, 282, 270), (270, 282, 283, 271), (271, 283, 284, 272), (272, 284, 285, 273), (273, 285, 286, 274), (274, 286, 287, 275), (275, 287, 276, 264), (276, 288, 289, 277), (277, 289, 290, 278), (278, 290, 291, 279), (279, 291, 292, 280), (280, 292, 293, 281), (281, 293, 294, 282), (282, 294, 295, 283), (283, 295, 296, 284), (284, 296, 297, 285), (285, 297, 298, 286), (286, 298, 299, 287), (287, 299, 288, 276), (288, 300, 301, 289), (289, 301, 302, 290), (290, 302, 303, 291), (291, 303, 304, 292), (292, 304, 305, 293), (293, 305, 306, 294), (294, 306, 307, 295), (295, 307, 308, 296), (296, 308, 309, 297), (297, 309, 310, 298), (298, 310, 311, 299), (299, 311, 300, 288), (300, 312, 313, 301), (301, 313, 314, 302), (302, 314, 315, 303), (303, 315, 316, 304), (304, 316, 317, 305), (305, 317, 318, 306), (306, 318, 319, 307), (307, 319, 320, 308), (308, 320, 321, 309), (309, 321, 322, 310), (310, 322, 323, 311), (311, 323, 312, 300), (312, 0, 1, 313), (313, 1, 2, 314), (314, 2, 3, 315), (315, 3, 4, 316), (316, 4, 5, 317), (317, 5, 6, 318), (318, 6, 7, 319), (319, 7, 8, 320), (320, 8, 9, 321), (321, 9, 10, 322), (322, 10, 11, 323), (323, 11, 0, 312), (324, 329, 330, 325), (325, 330, 331, 326), (326, 331, 332, 327), (327, 332, 333, 328), (329, 334, 335, 330), (330, 335, 336, 331), (331, 336, 337, 332), (332, 337, 338, 333), (334, 339, 340, 335), (335, 340, 341, 336), (336, 341, 342, 337), (337, 342, 343, 338), (339, 344, 345, 340), (340, 345, 346, 341), (341, 346, 347, 342), (342, 347, 348, 343), (344, 349, 350, 345), (345, 350, 351, 346), (346, 351, 352, 347), (347, 352, 353, 348), (349, 354, 355, 350), (350, 355, 356, 351), (351, 356, 357, 352), (352, 357, 358, 353), (354, 359, 360, 355), (355, 360, 361, 356), (356, 361, 362, 357), (357, 362, 363, 358), (359, 364, 365, 360), (360, 365, 366, 361), (361, 366, 367, 362), (362, 367, 368, 363), (364, 369, 370, 365), (365, 370, 371, 366), (366, 371, 372, 367), (367, 372, 373, 368), (369, 374, 375, 370), (370, 375, 376, 371), (371, 376, 377, 372), (372, 377, 378, 373), (374, 379, 380, 375), (375, 380, 381, 376), (376, 381, 382, 377), (377, 382, 383, 378), (379, 384, 385, 380), (380, 385, 386, 381), (381, 386, 387, 382), (382, 387, 388, 383), (384, 389, 390, 385), (385, 390, 391, 386), (386, 391, 392, 387), (387, 392, 393, 388), (389, 394, 395, 390), (390, 395, 396, 391), (391, 396, 397, 392), (392, 397, 398, 393), (394, 399, 400, 395), (395, 400, 401, 396), (396, 401, 402, 397), (397, 402, 403, 398), (399, 404, 405, 400), (400, 405, 406, 401), (401, 406, 407, 402), (402, 407, 408, 403), (404, 409, 410, 405), (405, 410, 411, 406), (406, 411, 412, 407), (407, 412, 413, 408), (409, 414, 415, 410), (410, 415, 416, 411), (411, 416, 417, 412), (412, 417, 418, 413), (414, 419, 420, 415), (415, 420, 421, 416), (416, 421, 422, 417), (417, 422, 423, 418), (419, 424, 425, 420), (420, 425, 426, 421), (421, 426, 427, 422), (422, 427, 428, 423), (424, 429, 430, 425), (425, 430, 431, 426), (426, 431, 432, 427), (427, 432, 433, 428), (429, 434, 435, 430), (430, 435, 436, 431), (431, 436, 437, 432), (432, 437, 438, 433), (434, 439, 440, 435), (435, 440, 441, 436), (436, 441, 442, 437), (437, 442, 443, 438), (439, 444, 445, 440), (440, 445, 446, 441), (441, 446, 447, 442), (442, 447, 448, 443), (444, 449, 450, 445), (445, 450, 451, 446), (446, 451, 452, 447), (447, 452, 453, 448), (449, 454, 455, 450), (450, 455, 456, 451), (451, 456, 457, 452), (452, 457, 458, 453), (454, 324, 325, 455), (455, 325, 326, 456), (456, 326, 327, 457), (457, 327, 328, 458)])
me_torus_002.polygons.foreach_set('use_smooth', [True] * 432)
me_torus_002.polygons.foreach_set('material_index', [1, 1, 1, 1, 1, 1, 1, 1, 1, 1, 1, 1, 1, 1, 1, 1, 1, 1, 1, 1, 1, 1, 1, 1, 1, 1, 1, 1, 1, 1, 1, 1, 1, 1, 1, 1, 1, 1, 1, 1, 1, 1, 1, 1, 1, 1, 1, 1, 1, 1, 1, 1, 1, 1, 1, 1, 1, 1, 1, 1, 1, 1, 1, 1, 1, 1, 1, 1, 1, 1, 1, 1, 1, 1, 1, 1, 1, 1, 1, 1, 1, 1, 1, 1, 1, 1, 1, 1, 1, 1, 1, 1, 1, 1, 1, 1, 1, 1, 1, 1, 1, 1, 1, 1, 1, 1, 1, 1, 1, 1, 1, 1, 1, 1, 1, 1, 1, 1, 1, 1, 1, 1, 1, 1, 1, 1, 1, 1, 1, 1, 1, 1, 1, 1, 1, 1, 1, 1, 1, 1, 1, 1, 1, 1, 1, 1, 1, 1, 1, 1, 1, 1, 1, 1, 1, 1, 1, 1, 1, 1, 1, 1, 1, 1, 1, 1, 1, 1, 1, 1, 1, 1, 1, 1, 1, 1, 1, 1, 1, 1, 1, 1, 1, 1, 1, 1, 1, 1, 1, 1, 1, 1, 1, 1, 1, 1, 1, 1, 1, 1, 1, 1, 1, 1, 1, 1, 1, 1, 1, 1, 1, 1, 1, 1, 1, 1, 1, 1, 1, 1, 1, 1, 1, 1, 1, 1, 1, 1, 1, 1, 1, 1, 1, 1, 1, 1, 1, 1, 1, 1, 1, 1, 1, 1, 1, 1, 1, 1, 1, 1, 1, 1, 1, 1, 1, 1, 1, 1, 1, 1, 1, 1, 1, 1, 1, 1, 1, 1, 1, 1, 1, 1, 1, 1, 1, 1, 1, 1, 1, 1, 1, 1, 1, 1, 1, 1, 1, 1, 1, 1, 1, 1, 1, 1, 1, 1, 1, 1, 1, 1, 1, 1, 1, 1, 1, 1, 1, 1, 1, 1, 1, 1, 1, 1, 1, 1, 1, 1, 1, 1, 1, 1, 1, 1, 0, 0, 0, 0, 0, 0, 0, 0, 0, 0, 0, 0, 0, 0, 0, 0, 0, 0, 0, 0, 0, 0, 0, 0, 0, 0, 0, 0, 0, 0, 0, 0, 0, 0, 0, 0, 0, 0, 0, 0, 0, 0, 0, 0, 0, 0, 0, 0, 0, 0, 0, 0, 0, 0, 0, 0, 0, 0, 0, 0, 0, 0, 0, 0, 0, 0, 0, 0, 0, 0, 0, 0, 0, 0, 0, 0, 0, 0, 0, 0, 0, 0, 0, 0, 0, 0, 0, 0, 0, 0, 0, 0, 0, 0, 0, 0, 0, 0, 0, 0, 0, 0, 0, 0, 0, 0, 0, 0])
me_torus_002.materials.append(mat_material_002)
me_torus_002.materials.append(mat_material)
me_torus_002.use_remesh_preserve_volume = False
me_torus_002.use_remesh_preserve_attributes = False
me_torus_002.use_mirror_vertex_groups = False
me_torus_002.update()
me_cylinder = bpy.data.meshes.new('Cylinder')
me_cylinder.from_pydata([(-4.099e-08, 1.166, -1.0), (-1.43e-09, 0.8598, 1.0), (0.446, 1.077, -1.0), (0.329, 0.7943, 1.0), (0.8242, 0.8242, -1.0), (0.608, 0.608, 1.0), (1.077, 0.446, -1.0), (0.7943, 0.329, 1.0), (1.166, -6.001e-08, -1.0), (0.8598, -3.831e-08, 1.0), (1.077, -0.446, -1.0), (0.7943, -0.329, 1.0), (0.8242, -0.8242, -1.0), (0.608, -0.608, 1.0), (0.446, -1.077, -1.0), (0.329, -0.7943, 1.0), (1.528e-07, -1.166, -1.0), (1.325e-07, -0.8598, 1.0), (-0.446, -1.077, -1.0), (-0.329, -0.7943, 1.0), (-0.8242, -0.8242, -1.0), (-0.608, -0.608, 1.0), (-1.077, -0.446, -1.0), (-0.7943, -0.329, 1.0), (-1.166, -1.82e-09, -1.0), (-0.8598, 8.668e-09, 1.0), (-1.077, 0.446, -1.0), (-0.7943, 0.329, 1.0), (-0.8242, 0.8242, -1.0), (-0.608, 0.608, 1.0), (-0.446, 1.077, -1.0), (-0.329, 0.7943, 1.0), (-1.106e-08, 1.297, -1.0), (0.4963, 1.198, -1.0), (0.917, 0.917, -1.0), (1.198, 0.4963, -1.0), (1.297, -6.001e-08, -1.0), (1.198, -0.4963, -1.0), (0.917, -0.917, -1.0), (0.4963, -1.198, -1.0), (1.848e-07, -1.297, -1.0), (-0.4963, -1.198, -1.0), (-0.917, -0.917, -1.0), (-1.198, -0.4963, -1.0), (-1.297, 1.215e-08, -1.0), (-1.198, 0.4963, -1.0), (-0.917, 0.917, -1.0), (-0.4963, 1.198, -1.0), (-4.099e-08, 1.166, -1.0), (0.446, 1.077, -1.0), (0.8242, 0.8242, -1.0), (1.077, 0.446, -1.0), (1.166, -6.001e-08, -1.0), (1.077, -0.446, -1.0), (0.8242, -0.8242, -1.0), (0.446, -1.077, -1.0), (1.528e-07, -1.166, -1.0), (-0.446, -1.077, -1.0), (-0.8242, -0.8242, -1.0), (-1.077, -0.446, -1.0), (-1.166, -1.82e-09, -1.0), (-1.077, 0.446, -1.0), (-0.8242, 0.8242, -1.0), (-0.446, 1.077, -1.0), (-4.099e-08, 1.166, -1.0), (0.446, 1.077, -1.0), (0.8242, 0.8242, -1.0), (1.077, 0.446, -1.0), (1.166, -6.001e-08, -1.0), (1.077, -0.446, -1.0), (0.8242, -0.8242, -1.0), (0.446, -1.077, -1.0), (1.528e-07, -1.166, -1.0), (-0.446, -1.077, -1.0), (-0.8242, -0.8242, -1.0), (-1.077, -0.446, -1.0), (-1.166, -1.82e-09, -1.0), (-1.077, 0.446, -1.0), (-0.8242, 0.8242, -1.0), (-0.446, 1.077, -1.0), (-4.099e-08, 1.166, -1.0), (0.446, 1.077, -1.0), (0.8242, 0.8242, -1.0), (1.077, 0.446, -1.0), (1.166, -6.001e-08, -1.0), (1.077, -0.446, -1.0), (0.8242, -0.8242, -1.0), (0.446, -1.077, -1.0), (1.528e-07, -1.166, -1.0), (-0.446, -1.077, -1.0), (-0.8242, -0.8242, -1.0), (-1.077, -0.446, -1.0), (-1.166, -1.82e-09, -1.0), (-1.077, 0.446, -1.0), (-0.8242, 0.8242, -1.0), (-0.446, 1.077, -1.0), (-9.399e-08, 0.9778, 0.4603), (0.3742, 0.9034, 0.4603), (0.6914, 0.6914, 0.4603), (0.9034, 0.3742, 0.4603), (0.9778, -6.149e-08, 0.4603), (0.9034, -0.3742, 0.4603), (0.6914, -0.6914, 0.4603), (0.3742, -0.9034, 0.4603), (1.013e-07, -0.9778, 0.4603), (-0.3742, -0.9034, 0.4603), (-0.6914, -0.6914, 0.4603), (-0.9034, -0.3742, 0.4603), (-0.9778, -3.147e-08, 0.4603), (-0.9034, 0.3742, 0.4603), (-0.6914, 0.6914, 0.4603), (-0.3742, 0.9034, 0.4603), (0.3451, 0.833, 1.0), (3.663e-09, 0.9017, 1.0), (0.6376, 0.6376, 1.0), (0.833, 0.3451, 1.0), (0.9017, -3.831e-08, 1.0), (0.833, -0.3451, 1.0), (0.6376, -0.6376, 1.0), (0.3451, -0.833, 1.0), (1.398e-07, -0.9017, 1.0), (-0.3451, -0.833, 1.0), (-0.6376, -0.6376, 1.0), (-0.833, -0.3451, 1.0), (-0.9017, 1.185e-08, 1.0), (-0.833, 0.3451, 1.0), (-0.6376, 0.6376, 1.0), (-0.3451, 0.833, 1.0), (0.2924, 0.706, 1.0), (-1.378e-08, 0.7641, 1.0), (0.5403, 0.5403, 1.0), (0.706, 0.2924, 1.0), (0.7641, -3.831e-08, 1.0), (0.706, -0.2924, 1.0), (0.5403, -0.5403, 1.0), (0.2924, -0.706, 1.0), (1.172e-07, -0.7641, 1.0), (-0.2924, -0.706, 1.0), (-0.5403, -0.5403, 1.0), (-0.706, -0.2924, 1.0), (-0.7641, 6.773e-10, 1.0), (-0.706, 0.2924, 1.0), (-0.5403, 0.5403, 1.0), (-0.2924, 0.706, 1.0), (0.329, 0.7943, 1.0), (-1.43e-09, 0.8598, 1.0), (0.608, 0.608, 1.0), (0.7943, 0.329, 1.0), (0.8598, -3.831e-08, 1.0), (0.7943, -0.329, 1.0), (0.608, -0.608, 1.0), (0.329, -0.7943, 1.0), (1.325e-07, -0.8598, 1.0), (-0.329, -0.7943, 1.0), (-0.608, -0.608, 1.0), (-0.7943, -0.329, 1.0), (-0.8598, 8.668e-09, 1.0), (-0.7943, 0.329, 1.0), (-0.608, 0.608, 1.0), (-0.329, 0.7943, 1.0), (0.2924, 0.706, 1.731), (-1.378e-08, 0.7641, 1.731), (0.5403, 0.5403, 1.731), (0.706, 0.2924, 1.731), (0.7641, -3.831e-08, 1.731), (0.706, -0.2924, 1.731), (0.5403, -0.5403, 1.731), (0.2924, -0.706, 1.731), (1.172e-07, -0.7641, 1.731), (-0.2924, -0.706, 1.731), (-0.5403, -0.5403, 1.731), (-0.706, -0.2924, 1.731), (-0.7641, 6.773e-10, 1.731), (-0.706, 0.2924, 1.731), (-0.5403, 0.5403, 1.731), (-0.2924, 0.706, 1.731), (-1.709e-08, 0.9575, 0.4603), (0.3664, 0.8846, 0.4603), (0.677, 0.677, 0.4603), (0.8846, 0.3664, 0.4603), (0.9575, -4.929e-08, 0.4603), (0.8846, -0.3664, 0.4603), (0.677, -0.677, 0.4603), (0.3664, -0.8846, 0.4603), (1.421e-07, -0.9575, 0.4603), (-0.3664, -0.8846, 0.4603), (-0.677, -0.677, 0.4603), (-0.8846, -0.3664, 0.4603), (-0.9575, -1.495e-09, 0.4603), (-0.8846, 0.3664, 0.4603), (-0.677, 0.677, 0.4603), (-0.3664, 0.8846, 0.4603)], [], [(32, 113, 112, 33), (33, 112, 114, 34), (34, 114, 115, 35), (35, 115, 116, 36), (36, 116, 117, 37), (37, 117, 118, 38), (38, 118, 119, 39), (39, 119, 120, 40), (40, 120, 121, 41), (41, 121, 122, 42), (42, 122, 123, 43), (43, 123, 124, 44), (44, 124, 125, 45), (45, 125, 126, 46), (7, 5, 146, 147), (46, 126, 127, 47), (47, 127, 113, 32), (0, 2, 49, 48), (2, 0, 32, 33), (4, 2, 33, 34), (6, 4, 34, 35), (8, 6, 35, 36), (10, 8, 36, 37), (12, 10, 37, 38), (14, 12, 38, 39), (16, 14, 39, 40), (18, 16, 40, 41), (20, 18, 41, 42), (22, 20, 42, 43), (24, 22, 43, 44), (26, 24, 44, 45), (28, 26, 45, 46), (30, 28, 46, 47), (0, 30, 47, 32), (53, 54, 70, 69), (30, 0, 48, 63), (16, 18, 57, 56), (2, 4, 50, 49), (18, 20, 58, 57), (4, 6, 51, 50), (20, 22, 59, 58), (6, 8, 52, 51), (22, 24, 60, 59), (8, 10, 53, 52), (24, 26, 61, 60), (10, 12, 54, 53), (26, 28, 62, 61), (12, 14, 55, 54), (28, 30, 63, 62), (14, 16, 56, 55), (74, 75, 91, 90), (61, 62, 78, 77), (54, 55, 71, 70), (62, 63, 79, 78), (55, 56, 72, 71), (48, 49, 65, 64), (63, 48, 64, 79), (56, 57, 73, 72), (49, 50, 66, 65), (57, 58, 74, 73), (50, 51, 67, 66), (58, 59, 75, 74), (51, 52, 68, 67), (59, 60, 76, 75), (52, 53, 69, 68), (60, 61, 77, 76), (95, 80, 176, 191), (67, 68, 84, 83), (75, 76, 92, 91), (68, 69, 85, 84), (76, 77, 93, 92), (69, 70, 86, 85), (77, 78, 94, 93), (70, 71, 87, 86), (78, 79, 95, 94), (71, 72, 88, 87), (64, 65, 81, 80), (79, 64, 80, 95), (72, 73, 89, 88), (65, 66, 82, 81), (73, 74, 90, 89), (66, 67, 83, 82), (96, 97, 98, 99, 100, 101, 102, 103, 104, 105, 106, 107, 108, 109, 110, 111), (88, 89, 185, 184), (81, 82, 178, 177), (89, 90, 186, 185), (82, 83, 179, 178), (90, 91, 187, 186), (83, 84, 180, 179), (91, 92, 188, 187), (84, 85, 181, 180), (92, 93, 189, 188), (85, 86, 182, 181), (93, 94, 190, 189), (86, 87, 183, 182), (94, 95, 191, 190), (87, 88, 184, 183), (80, 81, 177, 176), (1, 3, 112, 113), (3, 5, 114, 112), (5, 7, 115, 114), (7, 9, 116, 115), (9, 11, 117, 116), (11, 13, 118, 117), (13, 15, 119, 118), (15, 17, 120, 119), (17, 19, 121, 120), (19, 21, 122, 121), (21, 23, 123, 122), (23, 25, 124, 123), (25, 27, 125, 124), (27, 29, 126, 125), (29, 31, 127, 126), (31, 1, 113, 127), (141, 140, 172, 173), (23, 21, 154, 155), (9, 7, 147, 148), (25, 23, 155, 156), (11, 9, 148, 149), (27, 25, 156, 157), (13, 11, 149, 150), (29, 27, 157, 158), (15, 13, 150, 151), (31, 29, 158, 159), (17, 15, 151, 152), (3, 1, 145, 144), (1, 31, 159, 145), (19, 17, 152, 153), (5, 3, 144, 146), (21, 19, 153, 154), (129, 128, 144, 145), (128, 130, 146, 144), (130, 131, 147, 146), (131, 132, 148, 147), (132, 133, 149, 148), (133, 134, 150, 149), (134, 135, 151, 150), (135, 136, 152, 151), (136, 137, 153, 152), (137, 138, 154, 153), (138, 139, 155, 154), (139, 140, 156, 155), (140, 141, 157, 156), (141, 142, 158, 157), (142, 143, 159, 158), (143, 129, 145, 159), (160, 161, 175, 174, 173, 172, 171, 170, 169, 168, 167, 166, 165, 164, 163, 162), (134, 133, 165, 166), (142, 141, 173, 174), (135, 134, 166, 167), (143, 142, 174, 175), (136, 135, 167, 168), (128, 129, 161, 160), (129, 143, 175, 161), (137, 136, 168, 169), (130, 128, 160, 162), (138, 137, 169, 170), (131, 130, 162, 163), (139, 138, 170, 171), (132, 131, 163, 164), (140, 139, 171, 172), (133, 132, 164, 165), (97, 96, 176, 177), (98, 97, 177, 178), (99, 98, 178, 179), (100, 99, 179, 180), (101, 100, 180, 181), (102, 101, 181, 182), (103, 102, 182, 183), (104, 103, 183, 184), (105, 104, 184, 185), (106, 105, 185, 186), (107, 106, 186, 187), (108, 107, 187, 188), (109, 108, 188, 189), (110, 109, 189, 190), (111, 110, 190, 191), (96, 111, 191, 176)])
me_cylinder.materials.append(mat_material_003)
me_cylinder.use_remesh_preserve_volume = False
me_cylinder.use_remesh_preserve_attributes = False
me_cylinder.use_mirror_vertex_groups = False
me_cylinder.update()

# ---- objects
ob_plane = bpy.data.objects.new('Plane', me_plane)
ob_camera = bpy.data.objects.new('Camera', cam_camera)
ob_sun = bpy.data.objects.new('Sun', light_sun)
ob_cylinder = bpy.data.objects.new('Cylinder', me_cylinder_001)
ob_iceing = bpy.data.objects.new('Iceing', me_torus_002)
ob_cylinder_001 = bpy.data.objects.new('Cylinder.001', me_cylinder)

# ---- transforms, parenting, visibility, modifiers, constraints
ob_plane.location = (-0.2849, -0.1783, -0.1338)
ob_plane.scale = (-8.767, -8.767, -8.767)
ob_plane.lineart.crease_threshold = 0.0
_m = ob_plane.modifiers.new('Subsurf', 'SUBSURF')
_m.uv_smooth = 'PRESERVE_CORNERS'
_m.quality = 2
_m.show_only_control_edges = False
ob_camera.location = (-9.844, -10.57, 21.63)
ob_camera.rotation_euler = (0.539, 2.067e-06, -0.847)
ob_camera.lineart.crease_threshold = 0.0
ob_sun.location = (6.981, 3.519, 3.312)
ob_sun.rotation_euler = (5.372, 0.3697, -2.803)
ob_sun.lineart.crease_threshold = 0.0
ob_cylinder.location = (0.4651, 3.614, 2.819)
ob_cylinder.scale = (1.255, 1.255, 1.224)
ob_cylinder.lineart.crease_threshold = 0.0
_m = ob_cylinder.modifiers.new('Subsurf', 'SUBSURF')
_m.uv_smooth = 'PRESERVE_CORNERS'
_m.levels = 3
_m.render_levels = 3
_m.show_only_control_edges = False
ob_iceing.location = (-7.595, -0.4465, 0.7075)
ob_iceing.scale = (1.042, 1.042, 1.042)
ob_iceing.lineart.crease_threshold = 0.0
_m = ob_iceing.modifiers.new('Solidify', 'SOLIDIFY')
_m.thickness = 0.077
_m.nonmanifold_thickness_mode = 'FIXED'
_m.nonmanifold_merge_threshold = 0.0003
_m = ob_iceing.modifiers.new('Subsurf', 'SUBSURF')
_m.uv_smooth = 'PRESERVE_CORNERS'
_m.quality = 2
_m.show_only_control_edges = False
ob_cylinder_001.location = (-3.2, -1.194, 0.6834)
ob_cylinder_001.scale = (-3.739, -3.759, -0.4935)
ob_cylinder_001.lineart.crease_threshold = 0.0
_m = ob_cylinder_001.modifiers.new('Subsurf', 'SUBSURF')
_m.uv_smooth = 'PRESERVE_CORNERS'
_m.quality = 2
_m.levels = 2
_m.show_only_control_edges = False

# ---- collection membership
col_collection_1.objects.link(ob_plane)
col_collection_1.objects.link(ob_camera)
col_collection_1.objects.link(ob_sun)
col_collection_1.objects.link(ob_cylinder)
col_collection_1.objects.link(ob_iceing)
col_collection_1.objects.link(ob_cylinder_001)

# ---- scene / render settings (as saved in the file)
scene.camera = ob_camera
scene.frame_start = 1; scene.frame_end = 250; scene.frame_set(0)
scene.render.engine = 'CYCLES'
scene.render.resolution_percentage = 50
scene.render.dither_intensity = 0.0
scene.cycles.samples = 64
scene.cycles.sampling_pattern = 'TABULATED_SOBOL'
scene.cycles.light_sampling_threshold = 0.0
scene.cycles.use_adaptive_sampling = False
scene.cycles.use_light_tree = False
scene.cycles.blur_glossy = 0.0
scene.cycles.max_bounces = 4
scene.cycles.diffuse_bounces = 2
scene.cycles.glossy_bounces = 2
scene.cycles.transmission_bounces = 2
scene.cycles.transparent_max_bounces = 3
scene.cycles.sample_clamp_indirect = 0.0
scene.view_settings.view_transform = 'Standard'
bpy.context.view_layer.update()

